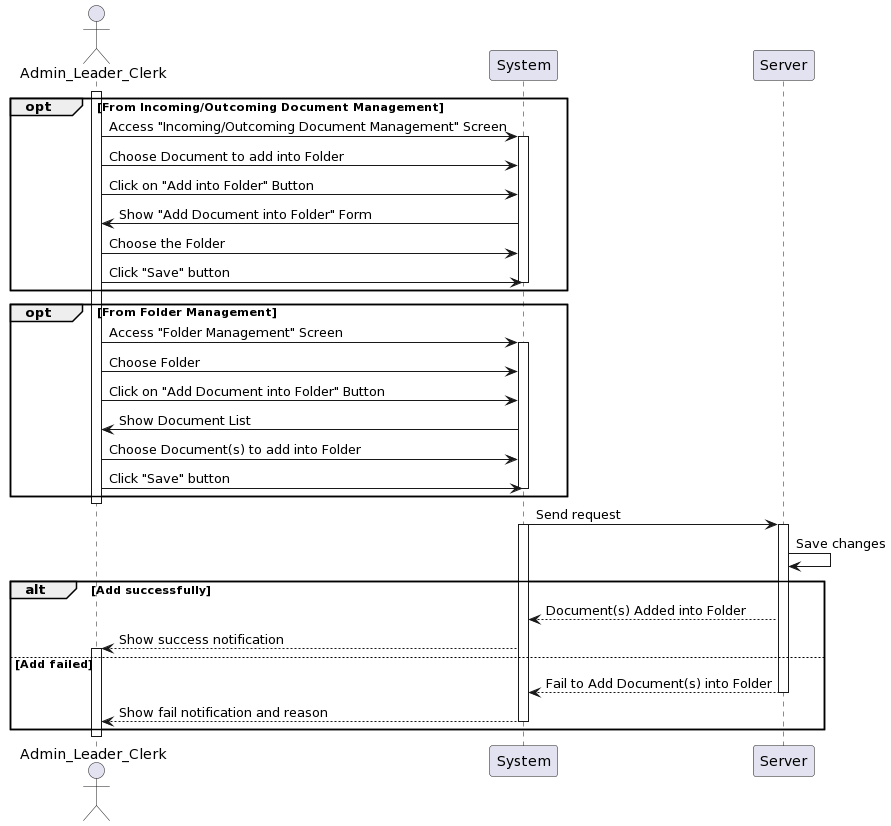

The diagram above was rendered by PlantUML. Its source (embedded in the PNG):
@startuml
actor Admin_Leader_Clerk as User
participant System
participant Server

opt From Incoming/Outcoming Document Management
activate User
    User -> System: Access "Incoming/Outcoming Document Management" Screen
activate System
    User -> System: Choose Document to add into Folder
    User -> System: Click on "Add into Folder" Button
    System -> User: Show "Add Document into Folder" Form
    User -> System: Choose the Folder
    User -> System: Click "Save" button

deactivate System
end

opt From Folder Management
    User -> System: Access "Folder Management" Screen
activate System
    User -> System: Choose Folder
    User -> System: Click on "Add Document into Folder" Button
    System -> User: Show Document List
    User -> System: Choose Document(s) to add into Folder
    User -> System: Click "Save" button
deactivate System
end
deactivate User


System -> Server: Send request    
activate System
activate Server
Server -> Server: Save changes
    alt Add successfully
        Server --> System: Document(s) Added into Folder
        System --> User: Show success notification
activate User
    else Add failed
        Server --> System:Fail to Add Document(s) into Folder
deactivate Server
        System --> User: Show fail notification and reason
deactivate System
    end
deactivate User
@enduml